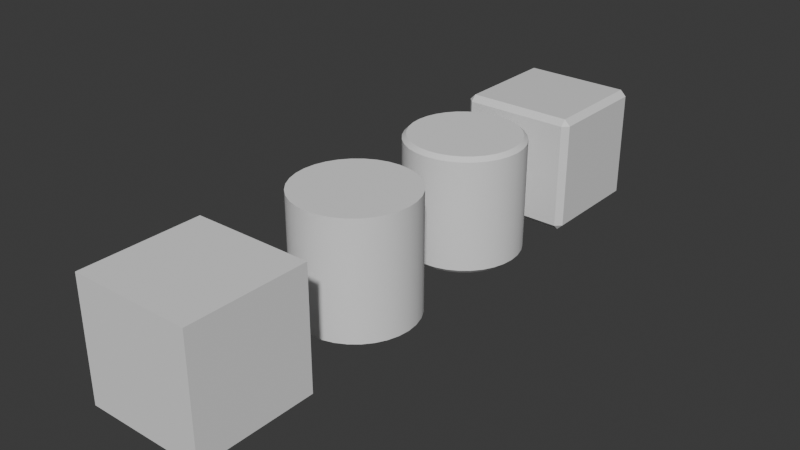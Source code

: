 # Source: bevel01.blend  (saved by Blender 4.3.34; exported with 4.5.12 LTS)
import bpy
from mathutils import Matrix  # noqa: F401  (used for matrix-valued properties, if any)

bpy.ops.wm.read_factory_settings(use_empty=True)
scene = bpy.context.scene
scene.name = 'Scene'

# ---- collections
col_collection = bpy.data.collections.new('Collection'); scene.collection.children.link(col_collection)

# ---- materials (node trees are filled in below, after node groups)
mat_material = bpy.data.materials.new('Material')
mat_material.alpha_threshold = 0.0
mat_material.roughness = 0.5
mat_material.line_color = (0.0, 0.0, 0.0, 1.0)

# ---- node groups
ng_smooth_by_angle = bpy.data.node_groups.new('Smooth by Angle', 'GeometryNodeTree')
_s = ng_smooth_by_angle.interface.new_socket(name='Mesh', in_out='OUTPUT', socket_type='NodeSocketGeometry')
_s = ng_smooth_by_angle.interface.new_socket(name='Mesh', in_out='INPUT', socket_type='NodeSocketGeometry')
_s = ng_smooth_by_angle.interface.new_socket(name='Angle', in_out='INPUT', socket_type='NodeSocketFloat')
_s.subtype = 'ANGLE'
_s.default_value = 0.5236
_s.min_value = 0.0
_s.max_value = 3.142
_s.description = 'Maximum face angle for smooth edges'
_s = ng_smooth_by_angle.interface.new_socket(name='Ignore Sharpness', in_out='INPUT', socket_type='NodeSocketBool')
_s.force_non_field = True
ng_smooth_by_angle.description = 'Set the sharpness of mesh edges based on the angle between the neighboring faces'
ng_smooth_by_angle.is_modifier = True
_N = ng_smooth_by_angle.nodes; _L = ng_smooth_by_angle.links
n0 = _N.new('GeometryNodeSetShadeSmooth'); n0.name = 'Set Shade Smooth'; n0.location = (120, -80)
n0.domain = 'EDGE'
n1 = _N.new('GeometryNodeSetShadeSmooth'); n1.name = 'Set Shade Smooth.001'; n1.location = (300, -80)
n2 = _N.new('NodeGroupOutput'); n2.name = 'Group Output'; n2.location = (480, -80)
n3 = _N.new('GeometryNodeInputMeshEdgeAngle'); n3.name = 'Edge Angle'; n3.location = (-440, -240)
n4 = _N.new('NodeGroupInput'); n4.name = 'Group Input'; n4.location = (-80, -80)
n5 = _N.new('GeometryNodeInputEdgeSmooth'); n5.name = 'Is Edge Smooth'; n5.location = (-260, -120)
n6 = _N.new('GeometryNodeInputShadeSmooth'); n6.name = 'Is Shade Smooth'; n6.location = (-440, -397)
n7 = _N.new('FunctionNodeCompare'); n7.name = 'Compare'; n7.location = (-260, -260)
n7.operation = 'LESS_EQUAL'
n7.inputs[6].default_value = (0.0, 0.0, 0.0, 0.0)
n7.inputs[7].default_value = (0.0, 0.0, 0.0, 0.0)
n8 = _N.new('FunctionNodeBooleanMath'); n8.name = 'Boolean Math.001'; n8.location = (-80, -260)
n9 = _N.new('NodeGroupInput'); n9.name = 'Group Input.001'; n9.location = (-440, -329)
n10 = _N.new('NodeGroupInput'); n10.name = 'Group Input.002'; n10.location = (-259, -189)
n11 = _N.new('FunctionNodeBooleanMath'); n11.name = 'Boolean Math'; n11.location = (-80, -149)
n11.operation = 'OR'
n12 = _N.new('FunctionNodeBooleanMath'); n12.name = 'Boolean Math.002'; n12.location = (-260, -380)
n12.operation = 'OR'
n13 = _N.new('NodeGroupInput'); n13.name = 'Group Input.003'; n13.location = (-440, -460)
_L.new(n3.outputs[0], n7.inputs[0])
_L.new(n1.outputs[0], n2.inputs[0])
_L.new(n9.outputs[1], n7.inputs[1])
_L.new(n7.outputs[0], n8.inputs[0])
_L.new(n4.outputs[0], n0.inputs[0])
_L.new(n0.outputs[0], n1.inputs[0])
_L.new(n8.outputs[0], n0.inputs[2])
_L.new(n10.outputs[2], n11.inputs[1])
_L.new(n5.outputs[0], n11.inputs[0])
_L.new(n11.outputs[0], n0.inputs[1])
_L.new(n13.outputs[2], n12.inputs[1])
_L.new(n6.outputs[0], n12.inputs[0])
_L.new(n12.outputs[0], n8.inputs[1])
n2.is_active_output = True

# ---- material node trees
mat_material.use_nodes = True; mat_material.node_tree.nodes.clear()
_N = mat_material.node_tree.nodes; _L = mat_material.node_tree.links
n0 = _N.new('ShaderNodeOutputMaterial'); n0.name = 'Material Output'; n0.location = (300, 300)
n1 = _N.new('ShaderNodeBsdfPrincipled'); n1.name = 'Principled BSDF'; n1.location = (10, 300)
n1.inputs[3].default_value = 1.45
_L.new(n1.outputs[0], n0.inputs[0])
n0.is_active_output = True

# ---- world
world_world = bpy.data.worlds.new('World'); scene.world = world_world
world_world.use_nodes = True; world_world.node_tree.nodes.clear()
_N = world_world.node_tree.nodes; _L = world_world.node_tree.links
n0 = _N.new('ShaderNodeOutputWorld'); n0.name = 'World Output'; n0.location = (300, 300)
n1 = _N.new('ShaderNodeBackground'); n1.name = 'Background'; n1.location = (10, 300)
n1.inputs[0].default_value = (0.05088, 0.05088, 0.05088, 1.0)
_L.new(n1.outputs[0], n0.inputs[0])
n0.is_active_output = True
world_world.color = (0.05088, 0.05088, 0.05088)
world_world.sun_shadow_jitter_overblur = 0.0

# ---- meshes
me_cube = bpy.data.meshes.new('Cube')
me_cube.from_pydata([(1.0, 1.0, 1.0), (1.0, 1.0, -1.0), (1.0, -1.0, 1.0), (1.0, -1.0, -1.0), (-1.0, 1.0, 1.0), (-1.0, 1.0, -1.0), (-1.0, -1.0, 1.0), (-1.0, -1.0, -1.0)], [], [(0, 4, 6, 2), (3, 2, 6, 7), (7, 6, 4, 5), (5, 1, 3, 7), (1, 0, 2, 3), (5, 4, 0, 1)])
_uv = me_cube.uv_layers.new(name='UVMap')
_uv.uv.foreach_set('vector', [0.625, 0.5, 0.875, 0.5, 0.875, 0.75, 0.625, 0.75, 0.375, 0.75, 0.625, 0.75, 0.625, 1.0, 0.375, 1.0, 0.375, 0.0, 0.625, 0.0, 0.625, 0.25, 0.375, 0.25, 0.125, 0.5, 0.375, 0.5, 0.375, 0.75, 0.125, 0.75, 0.375, 0.5, 0.625, 0.5, 0.625, 0.75, 0.375, 0.75, 0.375, 0.25, 0.625, 0.25, 0.625, 0.5, 0.375, 0.5])
me_cube.materials.append(mat_material)
me_cube.use_mirror_vertex_groups = False
me_cube.update()
me_cylinder = bpy.data.meshes.new('Cylinder')
me_cylinder.from_pydata([(0.0, 1.0, -1.0), (0.0, 1.0, 1.0), (0.1951, 0.9808, -1.0), (0.1951, 0.9808, 1.0), (0.3827, 0.9239, -1.0), (0.3827, 0.9239, 1.0), (0.5556, 0.8315, -1.0), (0.5556, 0.8315, 1.0), (0.7071, 0.7071, -1.0), (0.7071, 0.7071, 1.0), (0.8315, 0.5556, -1.0), (0.8315, 0.5556, 1.0), (0.9239, 0.3827, -1.0), (0.9239, 0.3827, 1.0), (0.9808, 0.1951, -1.0), (0.9808, 0.1951, 1.0), (1.0, 0.0, -1.0), (1.0, 0.0, 1.0), (0.9808, -0.1951, -1.0), (0.9808, -0.1951, 1.0), (0.9239, -0.3827, -1.0), (0.9239, -0.3827, 1.0), (0.8315, -0.5556, -1.0), (0.8315, -0.5556, 1.0), (0.7071, -0.7071, -1.0), (0.7071, -0.7071, 1.0), (0.5556, -0.8315, -1.0), (0.5556, -0.8315, 1.0), (0.3827, -0.9239, -1.0), (0.3827, -0.9239, 1.0), (0.1951, -0.9808, -1.0), (0.1951, -0.9808, 1.0), (0.0, -1.0, -1.0), (0.0, -1.0, 1.0), (-0.1951, -0.9808, -1.0), (-0.1951, -0.9808, 1.0), (-0.3827, -0.9239, -1.0), (-0.3827, -0.9239, 1.0), (-0.5556, -0.8315, -1.0), (-0.5556, -0.8315, 1.0), (-0.7071, -0.7071, -1.0), (-0.7071, -0.7071, 1.0), (-0.8315, -0.5556, -1.0), (-0.8315, -0.5556, 1.0), (-0.9239, -0.3827, -1.0), (-0.9239, -0.3827, 1.0), (-0.9808, -0.1951, -1.0), (-0.9808, -0.1951, 1.0), (-1.0, 0.0, -1.0), (-1.0, 0.0, 1.0), (-0.9808, 0.1951, -1.0), (-0.9808, 0.1951, 1.0), (-0.9239, 0.3827, -1.0), (-0.9239, 0.3827, 1.0), (-0.8315, 0.5556, -1.0), (-0.8315, 0.5556, 1.0), (-0.7071, 0.7071, -1.0), (-0.7071, 0.7071, 1.0), (-0.5556, 0.8315, -1.0), (-0.5556, 0.8315, 1.0), (-0.3827, 0.9239, -1.0), (-0.3827, 0.9239, 1.0), (-0.1951, 0.9808, -1.0), (-0.1951, 0.9808, 1.0)], [], [(0, 1, 3, 2), (2, 3, 5, 4), (4, 5, 7, 6), (6, 7, 9, 8), (8, 9, 11, 10), (10, 11, 13, 12), (12, 13, 15, 14), (14, 15, 17, 16), (16, 17, 19, 18), (18, 19, 21, 20), (20, 21, 23, 22), (22, 23, 25, 24), (24, 25, 27, 26), (26, 27, 29, 28), (28, 29, 31, 30), (30, 31, 33, 32), (32, 33, 35, 34), (34, 35, 37, 36), (36, 37, 39, 38), (38, 39, 41, 40), (40, 41, 43, 42), (42, 43, 45, 44), (44, 45, 47, 46), (46, 47, 49, 48), (48, 49, 51, 50), (50, 51, 53, 52), (52, 53, 55, 54), (54, 55, 57, 56), (56, 57, 59, 58), (58, 59, 61, 60), (3, 1, 63, 61, 59, 57, 55, 53, 51, 49, 47, 45, 43, 41, 39, 37, 35, 33, 31, 29, 27, 25, 23, 21, 19, 17, 15, 13, 11, 9, 7, 5), (60, 61, 63, 62), (62, 63, 1, 0), (0, 2, 4, 6, 8, 10, 12, 14, 16, 18, 20, 22, 24, 26, 28, 30, 32, 34, 36, 38, 40, 42, 44, 46, 48, 50, 52, 54, 56, 58, 60, 62)])
me_cylinder.polygons.foreach_set('use_smooth', [True] * 34)
_uv = me_cylinder.uv_layers.new(name='UVMap')
_uv.uv.foreach_set('vector', [1.0, 0.5, 1.0, 1.0, 0.9688, 1.0, 0.9688, 0.5, 0.9688, 0.5, 0.9688, 1.0, 0.9375, 1.0, 0.9375, 0.5, 0.9375, 0.5, 0.9375, 1.0, 0.9062, 1.0, 0.9062, 0.5, 0.9062, 0.5, 0.9062, 1.0, 0.875, 1.0, 0.875, 0.5, 0.875, 0.5, 0.875, 1.0, 0.8438, 1.0, 0.8438, 0.5, 0.8438, 0.5, 0.8438, 1.0, 0.8125, 1.0, 0.8125, 0.5, 0.8125, 0.5, 0.8125, 1.0, 0.7812, 1.0, 0.7812, 0.5, 0.7812, 0.5, 0.7812, 1.0, 0.75, 1.0, 0.75, 0.5, 0.75, 0.5, 0.75, 1.0, 0.7188, 1.0, 0.7188, 0.5, 0.7188, 0.5, 0.7188, 1.0, 0.6875, 1.0, 0.6875, 0.5, 0.6875, 0.5, 0.6875, 1.0, 0.6562, 1.0, 0.6562, 0.5, 0.6562, 0.5, 0.6562, 1.0, 0.625, 1.0, 0.625, 0.5, 0.625, 0.5, 0.625, 1.0, 0.5938, 1.0, 0.5938, 0.5, 0.5938, 0.5, 0.5938, 1.0, 0.5625, 1.0, 0.5625, 0.5, 0.5625, 0.5, 0.5625, 1.0, 0.5312, 1.0, 0.5312, 0.5, 0.5312, 0.5, 0.5312, 1.0, 0.5, 1.0, 0.5, 0.5, 0.5, 0.5, 0.5, 1.0, 0.4688, 1.0, 0.4688, 0.5, 0.4688, 0.5, 0.4688, 1.0, 0.4375, 1.0, 0.4375, 0.5, 0.4375, 0.5, 0.4375, 1.0, 0.4062, 1.0, 0.4062, 0.5, 0.4062, 0.5, 0.4062, 1.0, 0.375, 1.0, 0.375, 0.5, 0.375, 0.5, 0.375, 1.0, 0.3438, 1.0, 0.3438, 0.5, 0.3438, 0.5, 0.3438, 1.0, 0.3125, 1.0, 0.3125, 0.5, 0.3125, 0.5, 0.3125, 1.0, 0.2812, 1.0, 0.2812, 0.5, 0.2812, 0.5, 0.2812, 1.0, 0.25, 1.0, 0.25, 0.5, 0.25, 0.5, 0.25, 1.0, 0.2188, 1.0, 0.2188, 0.5, 0.2188, 0.5, 0.2188, 1.0, 0.1875, 1.0, 0.1875, 0.5, 0.1875, 0.5, 0.1875, 1.0, 0.1562, 1.0, 0.1562, 0.5, 0.1562, 0.5, 0.1562, 1.0, 0.125, 1.0, 0.125, 0.5, 0.125, 0.5, 0.125, 1.0, 0.09375, 1.0, 0.09375, 0.5, 0.09375, 0.5, 0.09375, 1.0, 0.0625, 1.0, 0.0625, 0.5, 0.2968, 0.4854, 0.25, 0.49, 0.2032, 0.4854, 0.1582, 0.4717, 0.1167, 0.4496, 0.08029, 0.4197, 0.05045, 0.3833, 0.02827, 0.3418, 0.01461, 0.2968, 0.01, 0.25, 0.01461, 0.2032, 0.02827, 0.1582, 0.05045, 0.1167, 0.08029, 0.08029, 0.1167, 0.05045, 0.1582, 0.02827, 0.2032, 0.01461, 0.25, 0.01, 0.2968, 0.01461, 0.3418, 0.02827, 0.3833, 0.05045, 0.4197, 0.08029, 0.4496, 0.1167, 0.4717, 0.1582, 0.4854, 0.2032, 0.49, 0.25, 0.4854, 0.2968, 0.4717, 0.3418, 0.4496, 0.3833, 0.4197, 0.4197, 0.3833, 0.4496, 0.3418, 0.4717, 0.0625, 0.5, 0.0625, 1.0, 0.03125, 1.0, 0.03125, 0.5, 0.03125, 0.5, 0.03125, 1.0, 0.0, 1.0, 0.0, 0.5, 0.75, 0.49, 0.7968, 0.4854, 0.8418, 0.4717, 0.8833, 0.4496, 0.9197, 0.4197, 0.9496, 0.3833, 0.9717, 0.3418, 0.9854, 0.2968, 0.99, 0.25, 0.9854, 0.2032, 0.9717, 0.1582, 0.9496, 0.1167, 0.9197, 0.08029, 0.8833, 0.05045, 0.8418, 0.02827, 0.7968, 0.01461, 0.75, 0.01, 0.7032, 0.01461, 0.6582, 0.02827, 0.6167, 0.05045, 0.5803, 0.08029, 0.5504, 0.1167, 0.5283, 0.1582, 0.5146, 0.2032, 0.51, 0.25, 0.5146, 0.2968, 0.5283, 0.3418, 0.5504, 0.3833, 0.5803, 0.4197, 0.6167, 0.4496, 0.6582, 0.4717, 0.7032, 0.4854])
me_cylinder.update()
me_cylinder_001 = bpy.data.meshes.new('Cylinder.001')
me_cylinder_001.from_pydata([(0.0, 1.0, -1.0), (0.0, 1.0, 1.0), (0.1951, 0.9808, -1.0), (0.1951, 0.9808, 1.0), (0.3827, 0.9239, -1.0), (0.3827, 0.9239, 1.0), (0.5556, 0.8315, -1.0), (0.5556, 0.8315, 1.0), (0.7071, 0.7071, -1.0), (0.7071, 0.7071, 1.0), (0.8315, 0.5556, -1.0), (0.8315, 0.5556, 1.0), (0.9239, 0.3827, -1.0), (0.9239, 0.3827, 1.0), (0.9808, 0.1951, -1.0), (0.9808, 0.1951, 1.0), (1.0, 0.0, -1.0), (1.0, 0.0, 1.0), (0.9808, -0.1951, -1.0), (0.9808, -0.1951, 1.0), (0.9239, -0.3827, -1.0), (0.9239, -0.3827, 1.0), (0.8315, -0.5556, -1.0), (0.8315, -0.5556, 1.0), (0.7071, -0.7071, -1.0), (0.7071, -0.7071, 1.0), (0.5556, -0.8315, -1.0), (0.5556, -0.8315, 1.0), (0.3827, -0.9239, -1.0), (0.3827, -0.9239, 1.0), (0.1951, -0.9808, -1.0), (0.1951, -0.9808, 1.0), (0.0, -1.0, -1.0), (0.0, -1.0, 1.0), (-0.1951, -0.9808, -1.0), (-0.1951, -0.9808, 1.0), (-0.3827, -0.9239, -1.0), (-0.3827, -0.9239, 1.0), (-0.5556, -0.8315, -1.0), (-0.5556, -0.8315, 1.0), (-0.7071, -0.7071, -1.0), (-0.7071, -0.7071, 1.0), (-0.8315, -0.5556, -1.0), (-0.8315, -0.5556, 1.0), (-0.9239, -0.3827, -1.0), (-0.9239, -0.3827, 1.0), (-0.9808, -0.1951, -1.0), (-0.9808, -0.1951, 1.0), (-1.0, 0.0, -1.0), (-1.0, 0.0, 1.0), (-0.9808, 0.1951, -1.0), (-0.9808, 0.1951, 1.0), (-0.9239, 0.3827, -1.0), (-0.9239, 0.3827, 1.0), (-0.8315, 0.5556, -1.0), (-0.8315, 0.5556, 1.0), (-0.7071, 0.7071, -1.0), (-0.7071, 0.7071, 1.0), (-0.5556, 0.8315, -1.0), (-0.5556, 0.8315, 1.0), (-0.3827, 0.9239, -1.0), (-0.3827, 0.9239, 1.0), (-0.1951, 0.9808, -1.0), (-0.1951, 0.9808, 1.0)], [], [(0, 1, 3, 2), (2, 3, 5, 4), (4, 5, 7, 6), (6, 7, 9, 8), (8, 9, 11, 10), (10, 11, 13, 12), (12, 13, 15, 14), (14, 15, 17, 16), (16, 17, 19, 18), (18, 19, 21, 20), (20, 21, 23, 22), (22, 23, 25, 24), (24, 25, 27, 26), (26, 27, 29, 28), (28, 29, 31, 30), (30, 31, 33, 32), (32, 33, 35, 34), (34, 35, 37, 36), (36, 37, 39, 38), (38, 39, 41, 40), (40, 41, 43, 42), (42, 43, 45, 44), (44, 45, 47, 46), (46, 47, 49, 48), (48, 49, 51, 50), (50, 51, 53, 52), (52, 53, 55, 54), (54, 55, 57, 56), (56, 57, 59, 58), (58, 59, 61, 60), (3, 1, 63, 61, 59, 57, 55, 53, 51, 49, 47, 45, 43, 41, 39, 37, 35, 33, 31, 29, 27, 25, 23, 21, 19, 17, 15, 13, 11, 9, 7, 5), (60, 61, 63, 62), (62, 63, 1, 0), (0, 2, 4, 6, 8, 10, 12, 14, 16, 18, 20, 22, 24, 26, 28, 30, 32, 34, 36, 38, 40, 42, 44, 46, 48, 50, 52, 54, 56, 58, 60, 62)])
me_cylinder_001.polygons.foreach_set('use_smooth', [True] * 34)
_uv = me_cylinder_001.uv_layers.new(name='UVMap')
_uv.uv.foreach_set('vector', [1.0, 0.5, 1.0, 1.0, 0.9688, 1.0, 0.9688, 0.5, 0.9688, 0.5, 0.9688, 1.0, 0.9375, 1.0, 0.9375, 0.5, 0.9375, 0.5, 0.9375, 1.0, 0.9062, 1.0, 0.9062, 0.5, 0.9062, 0.5, 0.9062, 1.0, 0.875, 1.0, 0.875, 0.5, 0.875, 0.5, 0.875, 1.0, 0.8438, 1.0, 0.8438, 0.5, 0.8438, 0.5, 0.8438, 1.0, 0.8125, 1.0, 0.8125, 0.5, 0.8125, 0.5, 0.8125, 1.0, 0.7812, 1.0, 0.7812, 0.5, 0.7812, 0.5, 0.7812, 1.0, 0.75, 1.0, 0.75, 0.5, 0.75, 0.5, 0.75, 1.0, 0.7188, 1.0, 0.7188, 0.5, 0.7188, 0.5, 0.7188, 1.0, 0.6875, 1.0, 0.6875, 0.5, 0.6875, 0.5, 0.6875, 1.0, 0.6562, 1.0, 0.6562, 0.5, 0.6562, 0.5, 0.6562, 1.0, 0.625, 1.0, 0.625, 0.5, 0.625, 0.5, 0.625, 1.0, 0.5938, 1.0, 0.5938, 0.5, 0.5938, 0.5, 0.5938, 1.0, 0.5625, 1.0, 0.5625, 0.5, 0.5625, 0.5, 0.5625, 1.0, 0.5312, 1.0, 0.5312, 0.5, 0.5312, 0.5, 0.5312, 1.0, 0.5, 1.0, 0.5, 0.5, 0.5, 0.5, 0.5, 1.0, 0.4688, 1.0, 0.4688, 0.5, 0.4688, 0.5, 0.4688, 1.0, 0.4375, 1.0, 0.4375, 0.5, 0.4375, 0.5, 0.4375, 1.0, 0.4062, 1.0, 0.4062, 0.5, 0.4062, 0.5, 0.4062, 1.0, 0.375, 1.0, 0.375, 0.5, 0.375, 0.5, 0.375, 1.0, 0.3438, 1.0, 0.3438, 0.5, 0.3438, 0.5, 0.3438, 1.0, 0.3125, 1.0, 0.3125, 0.5, 0.3125, 0.5, 0.3125, 1.0, 0.2812, 1.0, 0.2812, 0.5, 0.2812, 0.5, 0.2812, 1.0, 0.25, 1.0, 0.25, 0.5, 0.25, 0.5, 0.25, 1.0, 0.2188, 1.0, 0.2188, 0.5, 0.2188, 0.5, 0.2188, 1.0, 0.1875, 1.0, 0.1875, 0.5, 0.1875, 0.5, 0.1875, 1.0, 0.1562, 1.0, 0.1562, 0.5, 0.1562, 0.5, 0.1562, 1.0, 0.125, 1.0, 0.125, 0.5, 0.125, 0.5, 0.125, 1.0, 0.09375, 1.0, 0.09375, 0.5, 0.09375, 0.5, 0.09375, 1.0, 0.0625, 1.0, 0.0625, 0.5, 0.2968, 0.4854, 0.25, 0.49, 0.2032, 0.4854, 0.1582, 0.4717, 0.1167, 0.4496, 0.08029, 0.4197, 0.05045, 0.3833, 0.02827, 0.3418, 0.01461, 0.2968, 0.01, 0.25, 0.01461, 0.2032, 0.02827, 0.1582, 0.05045, 0.1167, 0.08029, 0.08029, 0.1167, 0.05045, 0.1582, 0.02827, 0.2032, 0.01461, 0.25, 0.01, 0.2968, 0.01461, 0.3418, 0.02827, 0.3833, 0.05045, 0.4197, 0.08029, 0.4496, 0.1167, 0.4717, 0.1582, 0.4854, 0.2032, 0.49, 0.25, 0.4854, 0.2968, 0.4717, 0.3418, 0.4496, 0.3833, 0.4197, 0.4197, 0.3833, 0.4496, 0.3418, 0.4717, 0.0625, 0.5, 0.0625, 1.0, 0.03125, 1.0, 0.03125, 0.5, 0.03125, 0.5, 0.03125, 1.0, 0.0, 1.0, 0.0, 0.5, 0.75, 0.49, 0.7968, 0.4854, 0.8418, 0.4717, 0.8833, 0.4496, 0.9197, 0.4197, 0.9496, 0.3833, 0.9717, 0.3418, 0.9854, 0.2968, 0.99, 0.25, 0.9854, 0.2032, 0.9717, 0.1582, 0.9496, 0.1167, 0.9197, 0.08029, 0.8833, 0.05045, 0.8418, 0.02827, 0.7968, 0.01461, 0.75, 0.01, 0.7032, 0.01461, 0.6582, 0.02827, 0.6167, 0.05045, 0.5803, 0.08029, 0.5504, 0.1167, 0.5283, 0.1582, 0.5146, 0.2032, 0.51, 0.25, 0.5146, 0.2968, 0.5283, 0.3418, 0.5504, 0.3833, 0.5803, 0.4197, 0.6167, 0.4496, 0.6582, 0.4717, 0.7032, 0.4854])
me_cylinder_001.update()
me_cube_001 = bpy.data.meshes.new('Cube.001')
me_cube_001.from_pydata([(-1.0, -1.0, -1.0), (-1.0, -1.0, 1.0), (-1.0, 1.0, -1.0), (-1.0, 1.0, 1.0), (1.0, -1.0, -1.0), (1.0, -1.0, 1.0), (1.0, 1.0, -1.0), (1.0, 1.0, 1.0)], [], [(0, 1, 3, 2), (2, 3, 7, 6), (6, 7, 5, 4), (4, 5, 1, 0), (2, 6, 4, 0), (7, 3, 1, 5)])
me_cube_001.polygons.foreach_set('use_smooth', [True] * 6)
_k = set([(0, 1), (0, 2), (0, 4), (1, 3), (1, 5), (2, 3), (2, 6), (3, 7), (4, 5), (4, 6), (5, 7), (6, 7)])
me_cube_001.attributes.new('sharp_edge', 'BOOLEAN', 'EDGE').data.foreach_set('value', [ (min(e.vertices), max(e.vertices)) in _k for e in me_cube_001.edges])
_uv = me_cube_001.uv_layers.new(name='UVMap')
_uv.uv.foreach_set('vector', [0.375, 0.0, 0.625, 0.0, 0.625, 0.25, 0.375, 0.25, 0.375, 0.25, 0.625, 0.25, 0.625, 0.5, 0.375, 0.5, 0.375, 0.5, 0.625, 0.5, 0.625, 0.75, 0.375, 0.75, 0.375, 0.75, 0.625, 0.75, 0.625, 1.0, 0.375, 1.0, 0.125, 0.5, 0.375, 0.5, 0.375, 0.75, 0.125, 0.75, 0.625, 0.5, 0.875, 0.5, 0.875, 0.75, 0.625, 0.75])
me_cube_001.update()

# ---- objects
ob_cube = bpy.data.objects.new('Cube', me_cube)
ob_cylinder = bpy.data.objects.new('Cylinder', me_cylinder)
ob_cylinder_001 = bpy.data.objects.new('Cylinder.001', me_cylinder_001)
ob_cube_001 = bpy.data.objects.new('Cube.001', me_cube_001)

# ---- transforms, parenting, visibility, modifiers, constraints
ob_cube.location = (0.0, 0.0, 10.0)
ob_cube.scale = (10.0, 10.0, 10.0)
ob_cube.lock_rotations_4d = False
ob_cube.empty_display_type = 'ARROWS'
ob_cube.lineart.crease_threshold = 0.0
_m = ob_cube.modifiers.new('Bevel', 'BEVEL')
ob_cylinder.location = (0.0, -24.0, 10.0)
ob_cylinder.scale = (10.0, 10.0, 10.0)
_m = ob_cylinder.modifiers.new('Bevel', 'BEVEL')
_m.width = 0.07
_m.width_pct = 0.07
_m = ob_cylinder.modifiers.new('Smooth by Angle', 'NODES')
_m.node_group = ng_smooth_by_angle
_m.use_pin_to_last = True
_m.show_group_selector = False
ob_cylinder_001.location = (0.0, -50.0, 10.0)
ob_cylinder_001.scale = (10.0, 10.0, 10.0)
_m = ob_cylinder_001.modifiers.new('Bevel', 'BEVEL')
_m.width = 0.427
_m.width_pct = 0.427
_m.segments = 5
_m.limit_method = 'WEIGHT'
_m = ob_cylinder_001.modifiers.new('Smooth by Angle', 'NODES')
_m.node_group = ng_smooth_by_angle
_m.use_pin_to_last = True
_m.show_group_selector = False
ob_cube_001.location = (0.0, -80.0, 10.0)
ob_cube_001.scale = (10.0, 10.0, 10.0)
_m = ob_cube_001.modifiers.new('Smooth by Angle', 'NODES')
_m.node_group = ng_smooth_by_angle
_gi = [s.identifier for s in ng_smooth_by_angle.interface.items_tree if s.item_type == 'SOCKET' and s.in_out == 'INPUT']
_m[_gi[1]] = 1.667  # Angle
_m.use_pin_to_last = True
_m.show_group_selector = False

# ---- collection membership
col_collection.objects.link(ob_cube)
col_collection.objects.link(ob_cylinder)
col_collection.objects.link(ob_cylinder_001)
col_collection.objects.link(ob_cube_001)

# ---- scene / render settings (as saved in the file)
scene.frame_start = 1; scene.frame_end = 250; scene.frame_set(1)
scene.render.engine = 'BLENDER_EEVEE_NEXT'
bpy.context.view_layer.update()

# ---- added for rendering (the .blend has no active camera and no usable light): camera, sun
cam_auto = bpy.data.cameras.new('AutoCamera')
cam_auto.lens = 50.0
cam_auto.sensor_width = 36.0
cam_auto.clip_end = 1687.46
ob_auto_camera = bpy.data.objects.new('AutoCamera', cam_auto)
scene.collection.objects.link(ob_auto_camera)
ob_auto_camera.location = (96.1522, -155.383, 86.9217)
ob_auto_camera.rotation_euler = (1.09748, -7.21219e-08, 0.694738)
scene.camera = ob_auto_camera
light_auto_sun = bpy.data.lights.new('AutoSun', 'SUN')
light_auto_sun.energy = 3.0
light_auto_sun.angle = 0.0523599
ob_auto_sun = bpy.data.objects.new('AutoSun', light_auto_sun)
scene.collection.objects.link(ob_auto_sun)
ob_auto_sun.rotation_euler = (0.872665, 0.174533, 0.523599)
bpy.context.view_layer.update()
